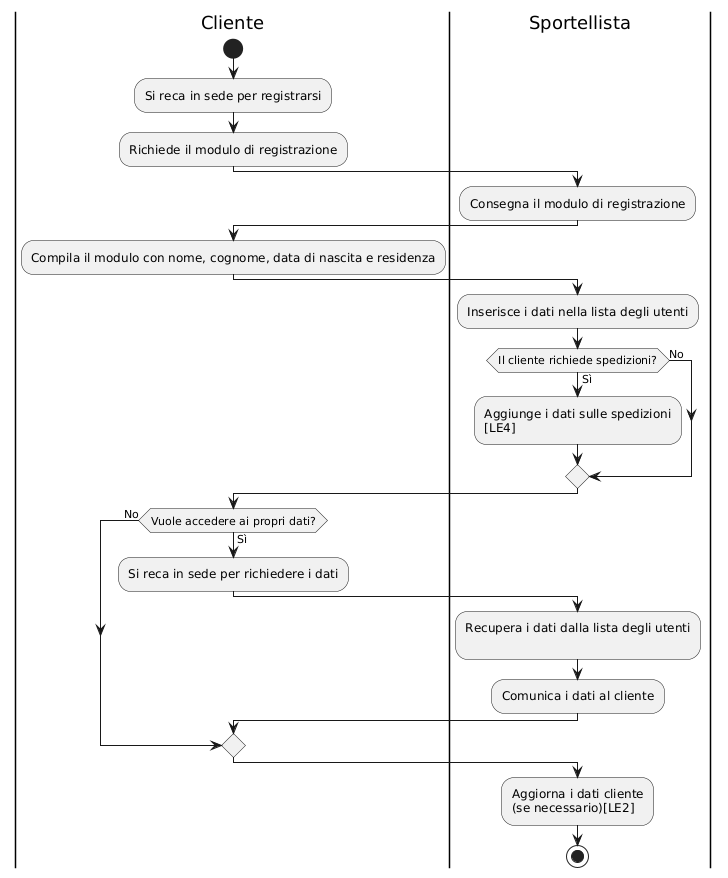

The diagram above was rendered by PlantUML. Its source (embedded in the PNG):
@startuml
|Cliente|
start
:Si reca in sede per registrarsi;
:Richiede il modulo di registrazione;

|Sportellista|
:Consegna il modulo di registrazione;
|Cliente|
:Compila il modulo con nome, cognome, data di nascita e residenza;

|Sportellista|
:Inserisce i dati nella lista degli utenti;
if (Il cliente richiede spedizioni?) then (Sì)
  :Aggiunge i dati sulle spedizioni\n[LE4];
else (No)
endif

|Cliente|
if (Vuole accedere ai propri dati?) then (Sì)
  :Si reca in sede per richiedere i dati;
  |Sportellista|
  :Recupera i dati dalla lista degli utenti\n;
  :Comunica i dati al cliente;
else (No)
endif

|Sportellista|
:Aggiorna i dati cliente\n(se necessario)[LE2];
stop
@enduml